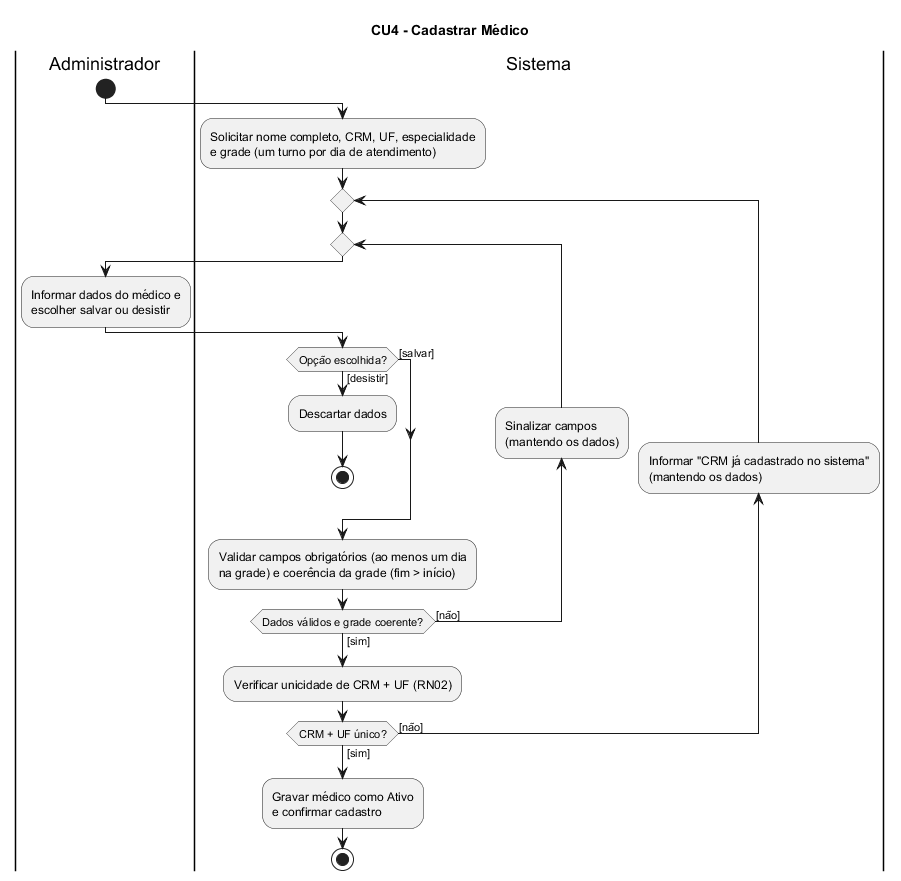

The diagram above was rendered by PlantUML. Its source (embedded in the PNG):
@startuml
title CU4 - Cadastrar Médico

|Administrador|
start
|Sistema|
:Solicitar nome completo, CRM, UF, especialidade\ne grade (um turno por dia de atendimento);
repeat
  repeat
    |Administrador|
    :Informar dados do médico e\nescolher salvar ou desistir;
    |Sistema|
    if (Opção escolhida?) then ([salvar])
    else ([desistir])
      :Descartar dados;
      stop
    endif
    :Validar campos obrigatórios (ao menos um dia\nna grade) e coerência da grade (fim > início);
    backward:Sinalizar campos\n(mantendo os dados);
  repeat while (Dados válidos e grade coerente?) is ([não]) not ([sim])
  :Verificar unicidade de CRM + UF (RN02);
  backward:Informar "CRM já cadastrado no sistema"\n(mantendo os dados);
repeat while (CRM + UF único?) is ([não]) not ([sim])
:Gravar médico como Ativo\ne confirmar cadastro;
stop
@enduml